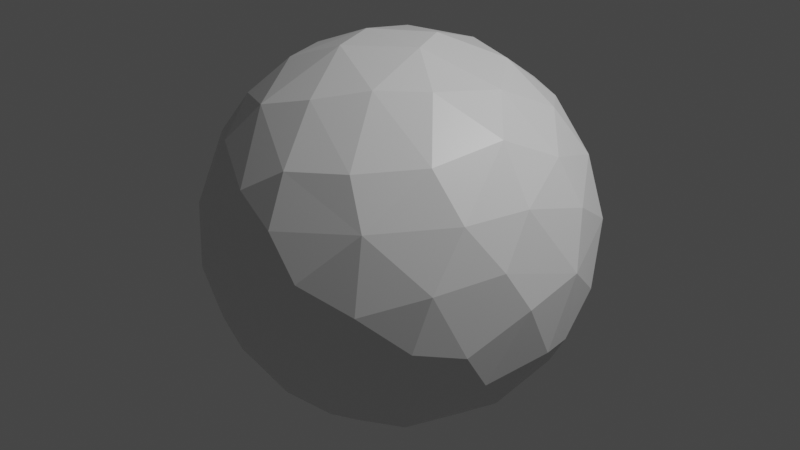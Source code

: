 # Source: 256sphere.blend  (saved by Blender 2.83.18; exported with 4.5.12 LTS)
import bpy
from mathutils import Matrix  # noqa: F401  (used for matrix-valued properties, if any)

bpy.ops.wm.read_factory_settings(use_empty=True)
scene = bpy.context.scene
scene.name = 'Scene'

# ---- collections
col_collection = bpy.data.collections.new('Collection'); scene.collection.children.link(col_collection)

# ---- materials (node trees are filled in below, after node groups)
mat_material = bpy.data.materials.new('Material')
mat_material.alpha_threshold = 0.0
mat_material.use_transparent_shadow = False
mat_material.line_color = (0.0, 0.0, 0.0, 1.0)

# ---- material node trees
mat_material.use_nodes = True; mat_material.node_tree.nodes.clear()
_N = mat_material.node_tree.nodes; _L = mat_material.node_tree.links
n0 = _N.new('ShaderNodeOutputMaterial'); n0.name = 'Material Output'; n0.location = (300, 300)
n1 = _N.new('ShaderNodeBsdfPrincipled'); n1.name = 'Principled BSDF'; n1.location = (10, 300)
n1.distribution = 'GGX'
n1.subsurface_method = 'BURLEY'
n1.inputs[2].default_value = 0.4
n1.inputs[3].default_value = 1.45
n1.inputs[27].default_value = (0.0, 0.0, 0.0, 1.0)
n1.inputs[28].default_value = 1.0
_L.new(n1.outputs[0], n0.inputs[0])
n0.is_active_output = True

# ---- world
world_world = bpy.data.worlds.new('World'); scene.world = world_world
world_world.use_nodes = True; world_world.node_tree.nodes.clear()
_N = world_world.node_tree.nodes; _L = world_world.node_tree.links
n0 = _N.new('ShaderNodeOutputWorld'); n0.name = 'World Output'; n0.location = (300, 300)
n1 = _N.new('ShaderNodeBackground'); n1.name = 'Background'; n1.location = (10, 300)
n1.inputs[0].default_value = (0.05088, 0.05088, 0.05088, 1.0)
_L.new(n1.outputs[0], n0.inputs[0])
n0.is_active_output = True
world_world.color = (0.05088, 0.05088, 0.05088)
world_world.use_sun_shadow = False
world_world.sun_shadow_jitter_overblur = 0.0

# ---- cameras
cam_camera = bpy.data.cameras.new('Camera')
cam_camera.clip_end = 100.0
cam_camera.ortho_scale = 7.314

# ---- lights
light_light = bpy.data.lights.new('Light', 'POINT')
light_light.transmission_factor = 0.0
light_light.energy = 1000.0
light_light.shadow_soft_size = 0.1
light_light.shadow_maximum_resolution = 0.006
light_light.use_absolute_resolution = True

# ---- meshes
me_quad_sphere = bpy.data.meshes.new('Quad Sphere')
me_quad_sphere.from_pydata([(0.1984, -0.9145, -0.894), (0.75, -0.8371, -0.6426), (0.8609, -0.5824, -0.7662), (-0.4515, 0.9255, -0.7897), (-0.9554, 0.8737, -0.06345), (-0.6392, -0.8779, 0.7092), (-0.7613, -0.2502, -1.018), (-0.6505, -0.6301, -0.9264), (-0.8475, -0.6626, -0.7259), (-1.043, -0.7597, -0.1286), (-1.054, -0.6873, 0.2961), (-1.074, -0.5364, -0.4878), (-0.9104, -0.6621, 0.6344), (-1.163, -0.2741, 0.5145), (-1.01, -0.2269, -0.7742), (-1.219, -0.4049, -0.1518), (-1.251, -0.3213, 0.1545), (-0.9794, -0.1816, 0.8249), (-1.216, -0.1639, -0.4209), (-1.227, 0.0797, -0.4067), (-1.297, 0.1027, 0.0773), (-1.147, 0.134, 0.5918), (-1.065, 0.2151, -0.7095), (-1.169, 0.5263, -0.2253), (-1.163, 0.4843, 0.3116), (-0.9527, 0.7409, -0.4626), (-0.9462, 0.7895, 0.4149), (0.335, 0.8997, -0.8795), (0.689, 0.8714, -0.6686), (0.1125, 0.7038, -1.083), (-0.8526, 0.6676, -0.7128), (-0.2933, 0.6046, -1.11), (0.7853, 0.5553, -0.8668), (-0.7292, 0.4875, -0.9542), (0.426, 0.4254, -1.148), (0.7681, 0.2926, -1.004), (-0.4834, 0.1932, -1.194), (-0.8848, 0.1184, -0.9333), (0.002795, 0.3304, -1.253), (0.2587, 0.08336, -1.273), (0.6442, -0.1189, -1.125), (-0.1796, -0.1858, -1.271), (-0.5238, -0.3524, -1.133), (0.9469, -0.196, -0.8661), (0.2268, -0.3227, -1.233), (-0.2344, -0.5233, -1.161), (0.1754, -0.6557, -1.1), (0.5542, -0.6133, -1.002), (-0.2017, -0.8958, -0.9224), (-0.1676, 0.8664, 0.9424), (0.4269, 0.8388, 0.8842), (0.1579, 1.04, 0.7631), (-0.5242, 0.7909, 0.8826), (-0.7802, 0.6424, 0.8107), (0.09082, 0.6245, 1.133), (0.4786, 0.4424, 1.124), (0.8235, 0.4592, 0.8844), (-0.3293, 0.4741, 1.166), (-0.614, 0.3482, 1.08), (-0.9554, 0.3159, 0.8209), (0.1225, 0.2029, 1.273), (-0.2594, -0.008579, 1.272), (0.7113, 0.05376, 1.086), (0.2277, -0.09387, 1.272), (-0.2144, -0.2995, 1.246), (-0.6963, 0.01063, 1.092), (-0.6305, -0.3104, 1.088), (0.5244, -0.3433, 1.137), (-0.8504, -0.4796, 0.8486), (-0.4203, -0.7715, 0.9601), (0.2636, -0.558, 1.145), (-0.05236, -0.7328, 1.065), (0.9237, 0.8248, -0.4002), (1.022, 0.5859, -0.5327), (1.118, 0.6453, 0.1581), (0.9776, 0.6486, 0.5572), (1.064, 0.1518, 0.7277), (1.058, 0.2205, -0.7127), (1.205, 0.1485, -0.4539), (1.208, 0.4087, -0.2112), (1.207, 0.223, 0.4218), (1.229, -0.09023, -0.4235), (0.9085, -0.1911, 0.9022), (1.298, 0.05988, 0.08309), (1.139, -0.246, 0.5659), (1.248, -0.3347, -0.005293), (0.756, -0.6388, 0.8408), (1.083, -0.5176, -0.4954), (1.168, -0.4892, 0.2718), (0.9846, -0.6361, 0.5599), (1.074, -0.697, -0.2214), (0.9467, -0.8587, 0.2047), (0.8739, -0.9451, -0.1559), (0.6229, -1.136, 0.07316), (0.4214, -0.93, 0.8068), (0.571, -1.06, -0.4705), (0.2861, -1.249, 0.2103), (0.5898, -1.028, 0.5334), (0.3963, -1.212, -0.2061), (0.03675, -1.053, 0.7583), (0.3952, -1.081, -0.6082), (0.004771, -1.289, -0.1529), (-0.09056, -1.165, -0.5604), (0.05686, -1.211, 0.4555), (-0.2615, -1.255, 0.1621), (-0.2493, -1.126, 0.5831), (-0.5011, -0.9819, -0.6769), (-0.4091, -1.191, -0.3045), (-0.5216, -1.118, 0.3879), (-0.6625, -1.118, -0.06492), (-0.7753, -0.9425, -0.428), (-0.8323, -0.961, 0.2605), (-0.6455, 1.099, 0.2256), (-0.705, 0.9564, -0.5105), (-0.6781, 1.092, -0.122), (-0.3056, 1.23, -0.3055), (-0.5713, 1.051, 0.5102), (-0.3028, 1.259, 0.05094), (-0.1876, 1.069, 0.7049), (-0.1518, 1.038, -0.767), (-0.1418, 1.237, 0.3477), (0.115, 1.178, -0.5269), (0.1575, 1.287, -0.03696), (0.516, 1.19, 0.06957), (0.3028, 1.164, 0.4945), (0.5478, 1.102, -0.4231), (0.9027, 0.9286, -0.06038), (0.7569, 0.9944, 0.3542), (0.6225, 0.7963, 0.8144)], [], [(5, 12, 111), (110, 9, 11), (12, 13, 10), (68, 13, 12), (7, 8, 6), (16, 15, 9), (8, 11, 14), (68, 17, 13), (14, 11, 18), (15, 16, 20), (14, 22, 37), (18, 19, 22), (17, 59, 21), (20, 23, 19), (22, 33, 37), (21, 59, 24), (20, 24, 23), (23, 30, 22), (23, 25, 30), (59, 53, 26), (24, 26, 4), (28, 32, 27), (119, 29, 31), (3, 31, 33), (27, 34, 29), (33, 31, 36), (31, 38, 36), (34, 39, 38), (40, 39, 35), (36, 38, 41), (38, 39, 41), (36, 6, 37), (6, 14, 37), (41, 42, 36), (42, 6, 36), (41, 45, 42), (44, 47, 46), (43, 2, 47), (46, 48, 45), (47, 2, 1), (51, 49, 54), (50, 55, 128), (50, 54, 55), (49, 57, 54), (53, 58, 52), (54, 60, 55), (56, 55, 62), (57, 61, 60), (59, 65, 58), (65, 61, 57), (61, 64, 63), (63, 67, 62), (65, 17, 66), (61, 66, 64), (64, 70, 63), (67, 86, 82), (64, 69, 71), (66, 68, 69), (69, 68, 5), (52, 49, 118), (127, 74, 126), (28, 72, 73), (128, 56, 75), (28, 73, 32), (72, 79, 73), (32, 73, 77), (56, 76, 75), (76, 80, 75), (35, 77, 43), (77, 78, 81), (62, 82, 76), (81, 43, 77), (83, 80, 84), (76, 82, 84), (83, 85, 81), (83, 84, 88), (85, 90, 87), (82, 86, 89), (85, 88, 90), (90, 1, 87), (89, 97, 91), (86, 97, 89), (86, 94, 97), (91, 93, 92), (1, 95, 100), (92, 93, 95), (1, 100, 47), (93, 98, 95), (47, 100, 0), (96, 98, 93), (94, 99, 97), (99, 103, 97), (98, 96, 101), (100, 98, 101), (100, 101, 102), (96, 104, 101), (96, 103, 104), (102, 106, 48), (104, 105, 108), (107, 106, 102), (105, 69, 5), (104, 108, 109), (107, 110, 106), (108, 111, 109), (110, 8, 106), (109, 9, 110), (106, 8, 7), (106, 7, 48), (4, 114, 113), (30, 113, 3), (113, 115, 3), (114, 117, 115), (112, 117, 114), (116, 120, 117), (3, 115, 119), (118, 120, 116), (49, 51, 118), (121, 27, 119), (122, 121, 115), (120, 124, 122), (120, 51, 124), (122, 125, 121), (122, 123, 125), (124, 50, 128), (124, 127, 123), (123, 126, 125), (125, 72, 28), (111, 10, 9), (111, 12, 10), (8, 110, 11), (10, 16, 9), (11, 9, 15), (10, 13, 16), (6, 8, 14), (11, 15, 18), (18, 15, 20), (17, 21, 13), (19, 18, 20), (14, 18, 22), (13, 20, 16), (20, 13, 21), (24, 20, 21), (19, 23, 22), (22, 30, 33), (24, 59, 26), (23, 24, 4), (23, 4, 25), (17, 65, 59), (25, 113, 30), (27, 29, 119), (3, 119, 31), (30, 3, 33), (27, 32, 34), (29, 38, 31), (29, 34, 38), (32, 35, 34), (37, 33, 36), (35, 39, 34), (35, 43, 40), (39, 44, 41), (44, 39, 40), (45, 41, 44), (44, 40, 47), (40, 43, 47), (6, 42, 7), (45, 44, 46), (42, 45, 7), (45, 48, 7), (48, 46, 0), (46, 47, 0), (50, 51, 54), (49, 52, 57), (56, 128, 55), (52, 58, 57), (53, 59, 58), (57, 60, 54), (58, 65, 57), (62, 55, 60), (62, 60, 63), (60, 61, 63), (61, 65, 66), (62, 67, 82), (63, 70, 67), (66, 17, 68), (64, 66, 69), (70, 64, 71), (67, 70, 86), (70, 71, 94), (5, 68, 12), (70, 94, 86), (71, 99, 94), (71, 69, 99), (76, 56, 62), (127, 75, 74), (72, 126, 74), (72, 74, 79), (35, 32, 77), (74, 75, 80), (73, 79, 78), (77, 73, 78), (74, 83, 79), (74, 80, 83), (78, 79, 83), (78, 83, 81), (80, 76, 84), (85, 83, 88), (81, 87, 43), (81, 85, 87), (88, 84, 89), (84, 82, 89), (43, 87, 2), (90, 88, 91), (88, 89, 91), (90, 91, 92), (87, 1, 2), (91, 97, 93), (1, 92, 95), (93, 97, 96), (95, 98, 100), (97, 103, 96), (0, 100, 102), (0, 102, 48), (103, 99, 105), (101, 107, 102), (101, 104, 107), (104, 103, 105), (105, 99, 69), (104, 109, 107), (108, 105, 5), (107, 109, 110), (108, 5, 111), (1, 90, 92), (109, 111, 9), (25, 4, 113), (26, 53, 116), (4, 26, 112), (4, 112, 114), (26, 116, 112), (53, 52, 116), (113, 114, 115), (112, 116, 117), (52, 118, 116), (119, 115, 121), (115, 117, 122), (117, 120, 122), (120, 118, 51), (122, 124, 123), (121, 125, 27), (124, 51, 50), (125, 28, 27), (127, 124, 128), (126, 123, 127), (125, 126, 72), (127, 128, 75)])
me_quad_sphere.materials.append(mat_material)
me_quad_sphere.remesh_voxel_size = 0.035
me_quad_sphere.use_remesh_fix_poles = True
me_quad_sphere.use_remesh_preserve_attributes = False
me_quad_sphere.use_mirror_vertex_groups = False
me_quad_sphere.update()

# ---- objects
ob_camera = bpy.data.objects.new('Camera', cam_camera)
ob_quad_sphere = bpy.data.objects.new('Quad Sphere', me_quad_sphere)
ob_light = bpy.data.objects.new('Light', light_light)

# ---- transforms, parenting, visibility, modifiers, constraints
ob_camera.location = (7.359, -6.926, 4.946)
ob_camera.rotation_euler = (1.109, 0.0, 0.8149)
ob_camera.lock_rotations_4d = False
ob_camera.empty_display_type = 'ARROWS'
ob_camera.color = (0.0, 0.0, 0.0, 0.0)
ob_camera.display_type = 'WIRE'
ob_camera.lineart.crease_threshold = 0.0
ob_quad_sphere.location = (0.0, 0.0, 0.0)
ob_quad_sphere.lock_rotations_4d = False
ob_quad_sphere.empty_display_type = 'ARROWS'
ob_quad_sphere.lineart.crease_threshold = 0.0
ob_light.location = (4.076, 1.005, 5.904)
ob_light.rotation_euler = (0.6503, 0.05522, 1.866)
ob_light.lock_rotations_4d = False
ob_light.empty_display_type = 'ARROWS'
ob_light.color = (0.0, 0.0, 0.0, 0.0)
ob_light.lineart.crease_threshold = 0.0

# ---- collection membership
col_collection.objects.link(ob_camera)
col_collection.objects.link(ob_quad_sphere)
col_collection.objects.link(ob_light)

# ---- scene / render settings (as saved in the file)
scene.frame_start = 1; scene.frame_end = 250; scene.frame_set(1)
scene.render.engine = 'BLENDER_EEVEE_NEXT'
scene.cycles.use_denoising = False
scene.cycles.samples = 128
scene.cycles.sampling_pattern = 'TABULATED_SOBOL'
scene.cycles.use_adaptive_sampling = False
scene.cycles.use_light_tree = False
scene.view_settings.view_transform = 'Filmic'
bpy.context.view_layer.update()

# ---- added for rendering (the .blend has no active camera): camera
cam_auto = bpy.data.cameras.new('AutoCamera')
cam_auto.lens = 50.0
cam_auto.sensor_width = 36.0
cam_auto.clip_end = 1000.0
ob_auto_camera = bpy.data.objects.new('AutoCamera', cam_auto)
scene.collection.objects.link(ob_auto_camera)
ob_auto_camera.location = (4.12312, -4.94806, 3.29808)
ob_auto_camera.rotation_euler = (1.09748, -7.21219e-08, 0.694738)
scene.camera = ob_auto_camera
bpy.context.view_layer.update()
